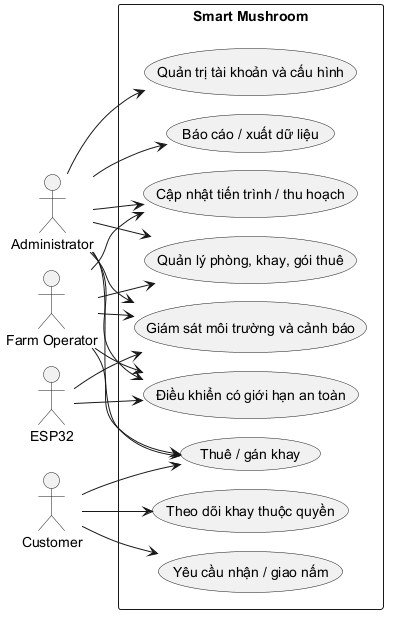

The diagram above was rendered by PlantUML. Its source (embedded in the PNG):
@startuml
!pragma layout smetana
left to right direction
actor Administrator as Admin
actor "Farm Operator" as Operator
actor Customer
actor ESP32
rectangle "Smart Mushroom" {
  usecase "Quản trị tài khoản và cấu hình" as UC1
  usecase "Quản lý phòng, khay, gói thuê" as UC2
  usecase "Thuê / gán khay" as UC3
  usecase "Theo dõi khay thuộc quyền" as UC4
  usecase "Cập nhật tiến trình / thu hoạch" as UC5
  usecase "Giám sát môi trường và cảnh báo" as UC6
  usecase "Điều khiển có giới hạn an toàn" as UC7
  usecase "Yêu cầu nhận / giao nấm" as UC8
  usecase "Báo cáo / xuất dữ liệu" as UC9
}
Admin --> UC1
Admin --> UC2
Admin --> UC3
Admin --> UC9
Admin --> UC5
Admin --> UC6
Admin --> UC7
Operator --> UC2
Operator --> UC3
Operator --> UC5
Operator --> UC6
Operator --> UC7
Customer --> UC3
Customer --> UC4
Customer --> UC8
ESP32 --> UC6
ESP32 --> UC7
@enduml